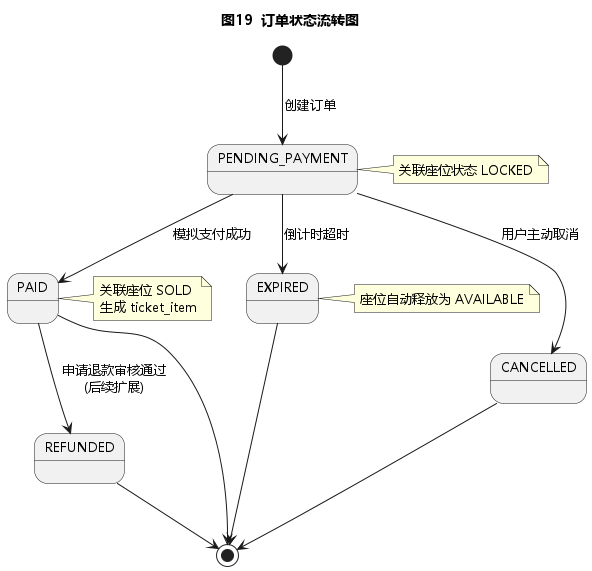

The diagram above was rendered by PlantUML. Its source (embedded in the PNG):
@startuml
skinparam shadowing false
skinparam DefaultFontName "Microsoft YaHei"
skinparam DefaultFontSize 13
title 图19  订单状态流转图

[*] --> PENDING_PAYMENT : 创建订单
PENDING_PAYMENT --> PAID : 模拟支付成功
PENDING_PAYMENT --> CANCELLED : 用户主动取消
PENDING_PAYMENT --> EXPIRED : 倒计时超时
PAID --> REFUNDED : 申请退款审核通过\n(后续扩展)

note right of PENDING_PAYMENT
  关联座位状态 LOCKED
end note

note right of PAID
  关联座位 SOLD
  生成 ticket_item
end note

note right of EXPIRED
  座位自动释放为 AVAILABLE
end note

PAID --> [*]
CANCELLED --> [*]
EXPIRED --> [*]
REFUNDED --> [*]
@enduml